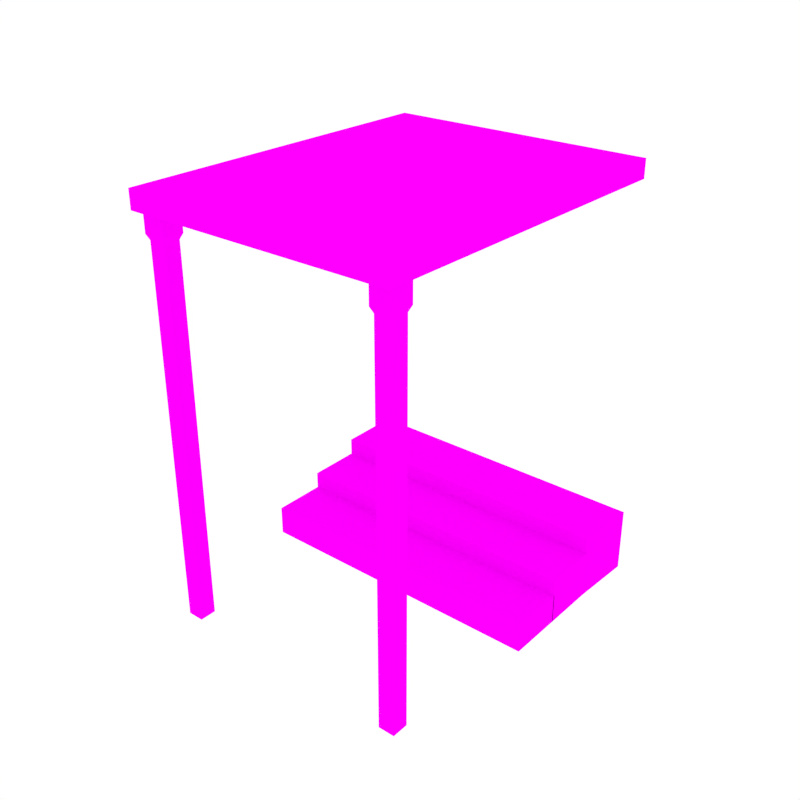 # Source: Stairs_Roof.blend  (saved by Blender 2.79.0; exported with 4.5.12 LTS)
import bpy
from mathutils import Matrix  # noqa: F401  (used for matrix-valued properties, if any)

bpy.ops.wm.read_factory_settings(use_empty=True)
scene = bpy.context.scene
scene.name = 'Scene'

# ---- collections
col_collection_1 = bpy.data.collections.new('Collection 1'); scene.collection.children.link(col_collection_1)

# ---- images (referenced by path relative to the original .blend; pixels are not part of the script)
import os
ASSET_DIR = os.environ.get("B2B_ASSET_DIR", "")  # directory of the original .blend (textures are referenced by path, not embedded)
HERE = os.path.dirname(os.path.abspath(__file__))  # packed textures are extracted next to this script under _unpacked/

def load_image(name, relpath, width, height, colorspace="sRGB"):
    """Load a texture the original file referenced (path relative to the .blend, or extracted next to this script)."""
    p = next((c for c in (os.path.join(HERE, relpath), os.path.join(ASSET_DIR, relpath)) if relpath and os.path.exists(c)), "")
    if p:
        img = bpy.data.images.load(p, check_existing=True)
        img.name = name
    else:  # same state as the original file: an image datablock whose file is absent (Cycles renders it pink)
        img = bpy.data.images.new(name, width, height)
        img.source = "FILE"
        img.filepath = "//" + (relpath or name)
    img.colorspace_settings.name = colorspace
    return img
img_texture_green_png_001 = load_image('Texture_Green.png.001', 'Texture_Green.png', 1024, 1024, 'sRGB')

# ---- materials (node trees are filled in below, after node groups)
mat_texture = bpy.data.materials.new('Texture')
mat_texture.alpha_threshold = 0.0
mat_texture.roughness = 0.5

# ---- material node trees
mat_texture.use_nodes = True; mat_texture.node_tree.nodes.clear()
_N = mat_texture.node_tree.nodes; _L = mat_texture.node_tree.links
n0 = _N.new('ShaderNodeOutputMaterial'); n0.name = 'Material Output'; n0.location = (300, 300)
n1 = _N.new('ShaderNodeBsdfDiffuse'); n1.name = 'Diffuse BSDF'; n1.location = (10, 300)
n2 = _N.new('ShaderNodeTexImage'); n2.name = 'Image Texture'; n2.location = (-180, 300)
n2.width = 140
n2.image = img_texture_green_png_001
_L.new(n1.outputs[0], n0.inputs[0])
_L.new(n2.outputs[0], n1.inputs[0])
n0.is_active_output = True

# ---- world
world_world = bpy.data.worlds.new('World'); scene.world = world_world
world_world.color = (1.0, 1.0, 1.0)
world_world.use_sun_shadow = False
world_world.sun_shadow_jitter_overblur = 0.0
world_world.cycles.sampling_method = 'NONE'
world_world.cycles.sample_map_resolution = 256

# ---- meshes
me_cube_006 = bpy.data.meshes.new('Cube.006')
me_cube_006.from_pydata([(-0.4228, 0.2404, 0.0902), (-0.4228, 0.2404, -0.0902), (-0.4228, 0.06579, 0.0902), (-0.4228, 0.06579, -0.0902), (-0.4228, 0.0682, 0.04106), (-0.4228, 0.0682, -0.0902), (-0.4228, -0.08728, 0.04106), (-0.4228, -0.08728, -0.0902), (-0.4228, -0.08487, -0.007126), (-0.4228, -0.08487, -0.0902), (-0.4228, -0.2404, -0.007126), (-0.4228, -0.2404, -0.0902), (0.4228, 0.2404, 0.0902), (0.4228, 0.2404, -0.0902), (0.4153, 0.06579, 0.0902), (0.4153, 0.06579, -0.0902), (0.4153, 0.0682, 0.04106), (0.4153, 0.0682, -0.0902), (0.4153, -0.08728, 0.04106), (0.4153, -0.08728, -0.0902), (0.4153, -0.08487, -0.007126), (0.4153, -0.08487, -0.0902), (0.4153, -0.2404, -0.007126), (0.4153, -0.2404, -0.0902), (0.3691, -0.6814, 1.004), (0.3691, -0.6814, 1.055), (-0.3777, -0.6814, 1.004), (-0.3777, -0.6814, 1.055), (-0.004339, -0.6814, 1.055), (-0.004339, -0.6814, 1.004), (-0.004339, 0.2649, 1.055), (0.3691, 0.2649, 1.055), (-0.004339, 0.2649, 1.004), (0.3691, 0.2649, 1.004), (-0.3777, 0.2649, 1.055), (-0.3777, 0.2649, 1.004), (-0.3677, -0.6571, 1.032), (-0.3086, -0.6571, 1.032), (-0.3086, -0.5968, 1.032), (-0.3677, -0.5968, 1.032), (-0.3153, -0.6503, -0.1105), (-0.361, -0.6503, -0.1105), (-0.3153, -0.6036, -0.1105), (-0.361, -0.6036, -0.1105), (-0.3677, -0.5968, 0.9459), (-0.3677, -0.6571, 0.9459), (-0.3086, -0.6571, 0.9459), (-0.3086, -0.5968, 0.9459), (-0.361, -0.6036, 0.9308), (-0.361, -0.6503, 0.9308), (-0.3153, -0.6503, 0.9308), (-0.3153, -0.6036, 0.9308), (0.2971, -0.6571, 1.032), (0.3562, -0.6571, 1.032), (0.3562, -0.5968, 1.032), (0.2971, -0.5968, 1.032), (0.3495, -0.6503, -0.1105), (0.3038, -0.6503, -0.1105), (0.3495, -0.6036, -0.1105), (0.3038, -0.6036, -0.1105), (0.2971, -0.5968, 0.9459), (0.2971, -0.6571, 0.9459), (0.3562, -0.6571, 0.9459), (0.3562, -0.5968, 0.9459), (0.3038, -0.6036, 0.9308), (0.3038, -0.6503, 0.9308), (0.3495, -0.6503, 0.9308), (0.3495, -0.6036, 0.9308)], [], [(15, 14, 2, 3), (12, 0, 2, 14), (17, 5, 4, 16), (1, 3, 2, 0), (19, 18, 6, 7), (16, 4, 6, 18), (21, 9, 8, 20), (5, 7, 6, 4), (23, 22, 10, 11), (20, 8, 10, 22), (9, 11, 10, 8), (13, 12, 14, 15), (17, 16, 18, 19), (21, 20, 22, 23), (13, 1, 0, 12), (24, 25, 28, 29), (26, 29, 28, 27), (33, 32, 30, 31), (35, 34, 30, 32), (29, 26, 35, 32), (24, 29, 32, 33), (26, 27, 34, 35), (27, 28, 30, 34), (25, 24, 33, 31), (28, 25, 31, 30), (37, 38, 39, 36), (40, 41, 43, 42), (49, 48, 43, 41), (50, 49, 41, 40), (51, 50, 40, 42), (48, 51, 42, 43), (39, 38, 47, 44), (38, 37, 46, 47), (37, 36, 45, 46), (36, 39, 44, 45), (44, 47, 51, 48), (47, 46, 50, 51), (46, 45, 49, 50), (45, 44, 48, 49), (53, 54, 55, 52), (56, 57, 59, 58), (65, 64, 59, 57), (66, 65, 57, 56), (67, 66, 56, 58), (64, 67, 58, 59), (55, 54, 63, 60), (54, 53, 62, 63), (53, 52, 61, 62), (52, 55, 60, 61), (60, 63, 67, 64), (63, 62, 66, 67), (62, 61, 65, 66), (61, 60, 64, 65)])
_uv = me_cube_006.uv_layers.new(name='UVMap')
_uv.uv.foreach_set('vector', [0.1601, 0.8512, 0.1706, 0.8512, 0.1706, 0.8992, 0.1601, 0.8992, 0.08357, 0.857, 0.08357, 0.9054, 0.07344, 0.9054, 0.07344, 0.8574, 0.1092, 0.857, 0.1092, 0.905, 0.1016, 0.905, 0.1016, 0.857, 0.1492, 0.8776, 0.139, 0.8776, 0.139, 0.8673, 0.1492, 0.8673, 0.1092, 0.857, 0.1168, 0.857, 0.1168, 0.905, 0.1092, 0.905, 0.0926, 0.857, 0.0926, 0.905, 0.08357, 0.905, 0.08357, 0.857, 0.1754, 0.8029, 0.1754, 0.8508, 0.1706, 0.8508, 0.1706, 0.8029, 0.1567, 0.857, 0.1567, 0.8659, 0.1492, 0.8659, 0.1492, 0.857, 0.1706, 0.8512, 0.1754, 0.8512, 0.1754, 0.8992, 0.1706, 0.8992, 0.1016, 0.857, 0.1016, 0.905, 0.0926, 0.905, 0.0926, 0.857, 0.139, 0.8865, 0.139, 0.8776, 0.1438, 0.8776, 0.1438, 0.8865, 0.1492, 0.857, 0.1492, 0.8673, 0.139, 0.8673, 0.139, 0.857, 0.1567, 0.8762, 0.1492, 0.8762, 0.1492, 0.8673, 0.1567, 0.8673, 0.154, 0.8851, 0.1492, 0.8851, 0.1492, 0.8762, 0.154, 0.8762, 0.1601, 0.8512, 0.1601, 0.8029, 0.1706, 0.8029, 0.1706, 0.8512, 0.1389, 0.1191, 0.1422, 0.1191, 0.1422, 0.1433, 0.1389, 0.1433, 0.1389, 0.1674, 0.1389, 0.1433, 0.1422, 0.1433, 0.1422, 0.1674, 0.1389, 0.1191, 0.1389, 0.1433, 0.1355, 0.1433, 0.1355, 0.1191, 0.1389, 0.1674, 0.1355, 0.1674, 0.1355, 0.1433, 0.1389, 0.1433, 0.1416, 0.1191, 0.1171, 0.1191, 0.1171, 0.05794, 0.1416, 0.05794, 0.1661, 0.1191, 0.1416, 0.1191, 0.1416, 0.05794, 0.1661, 0.05794, 0.1355, 0.1803, 0.1321, 0.1803, 0.1321, 0.1191, 0.1355, 0.1191, 0.1171, 0.1191, 0.09262, 0.1191, 0.09262, 0.05794, 0.1171, 0.05794, 0.1288, 0.1191, 0.1321, 0.1191, 0.1321, 0.1803, 0.1288, 0.1803, 0.09262, 0.1191, 0.06812, 0.1191, 0.06812, 0.05794, 0.09262, 0.05794, 0.1473, 0.8811, 0.1473, 0.8845, 0.1438, 0.8845, 0.1438, 0.8811, 0.1566, 0.8789, 0.154, 0.8789, 0.154, 0.8762, 0.1566, 0.8762, 0.189, 0.8622, 0.1863, 0.8622, 0.1863, 0.8029, 0.189, 0.8029, 0.1233, 0.9164, 0.1206, 0.9164, 0.1206, 0.857, 0.1233, 0.857, 0.1785, 0.8622, 0.1758, 0.8623, 0.1758, 0.8029, 0.1785, 0.8029, 0.1267, 0.9164, 0.1241, 0.9164, 0.1241, 0.857, 0.1267, 0.857, 0.1271, 0.9222, 0.1237, 0.9222, 0.1237, 0.9173, 0.1271, 0.9173, 0.1789, 0.8681, 0.1754, 0.8681, 0.1754, 0.8631, 0.1789, 0.8631, 0.1237, 0.9222, 0.1203, 0.9222, 0.1203, 0.9173, 0.1237, 0.9173, 0.1894, 0.8681, 0.1859, 0.8681, 0.1859, 0.8631, 0.1894, 0.8631, 0.1271, 0.9173, 0.1237, 0.9173, 0.1241, 0.9164, 0.1267, 0.9164, 0.1789, 0.8631, 0.1754, 0.8631, 0.1758, 0.8623, 0.1785, 0.8622, 0.1237, 0.9173, 0.1203, 0.9173, 0.1206, 0.9164, 0.1233, 0.9164, 0.1894, 0.8631, 0.1859, 0.8631, 0.1863, 0.8622, 0.189, 0.8622, 0.1473, 0.8776, 0.1473, 0.8811, 0.1438, 0.8811, 0.1438, 0.8776, 0.1566, 0.8816, 0.154, 0.8816, 0.154, 0.8789, 0.1566, 0.8789, 0.1855, 0.8622, 0.1828, 0.8622, 0.1828, 0.8029, 0.1855, 0.8029, 0.1924, 0.8623, 0.1898, 0.8623, 0.1898, 0.8029, 0.1924, 0.8029, 0.182, 0.8622, 0.1793, 0.8623, 0.1793, 0.8029, 0.182, 0.8029, 0.1172, 0.8628, 0.1199, 0.8628, 0.1199, 0.9222, 0.1172, 0.9222, 0.1168, 0.857, 0.1203, 0.857, 0.1203, 0.8619, 0.1168, 0.8619, 0.1824, 0.8681, 0.1789, 0.8681, 0.1789, 0.8631, 0.1824, 0.8631, 0.1928, 0.8681, 0.1894, 0.8681, 0.1894, 0.8632, 0.1928, 0.8632, 0.1859, 0.8681, 0.1824, 0.8681, 0.1824, 0.8631, 0.1859, 0.8631, 0.1168, 0.8619, 0.1203, 0.8619, 0.1199, 0.8628, 0.1172, 0.8628, 0.1824, 0.8631, 0.1789, 0.8631, 0.1793, 0.8623, 0.182, 0.8622, 0.1928, 0.8632, 0.1894, 0.8632, 0.1898, 0.8623, 0.1924, 0.8623, 0.1859, 0.8631, 0.1824, 0.8631, 0.1828, 0.8622, 0.1855, 0.8622])
me_cube_006.materials.append(mat_texture)
me_cube_006.use_remesh_preserve_volume = False
me_cube_006.use_remesh_preserve_attributes = False
me_cube_006.use_mirror_vertex_groups = False
me_cube_006.update()

# ---- objects
ob_stairs_roof = bpy.data.objects.new('Stairs_Roof', me_cube_006)

# ---- transforms, parenting, visibility, modifiers, constraints
ob_stairs_roof.location = (0.0, 0.0, 0.0)
ob_stairs_roof.lineart.crease_threshold = 0.0
_vg = ob_stairs_roof.vertex_groups.new(name='Group')

# ---- collection membership
col_collection_1.objects.link(ob_stairs_roof)

# ---- scene / render settings (as saved in the file)
scene.frame_start = 1; scene.frame_end = 250; scene.frame_set(0)
scene.render.engine = 'CYCLES'
scene.render.resolution_x = 1000
scene.render.resolution_y = 1000
scene.render.dither_intensity = 0.0
scene.cycles.samples = 200
scene.cycles.sampling_pattern = 'TABULATED_SOBOL'
scene.cycles.light_sampling_threshold = 0.0
scene.cycles.use_adaptive_sampling = False
scene.cycles.use_light_tree = False
scene.cycles.caustics_reflective = False
scene.cycles.caustics_refractive = False
scene.cycles.blur_glossy = 0.0
scene.cycles.max_bounces = 2
scene.cycles.pixel_filter_type = 'GAUSSIAN'
scene.cycles.sample_clamp_indirect = 0.0
scene.view_settings.view_transform = 'Standard'
bpy.context.view_layer.update()

# ---- added for rendering (the .blend has no active camera): camera
cam_auto = bpy.data.cameras.new('AutoCamera')
cam_auto.lens = 50.0
cam_auto.sensor_width = 36.0
cam_auto.clip_end = 1000.0
ob_auto_camera = bpy.data.objects.new('AutoCamera', cam_auto)
scene.collection.objects.link(ob_auto_camera)
ob_auto_camera.location = (1.59442, -2.12155, 1.74803)
ob_auto_camera.rotation_euler = (1.09748, -7.21219e-08, 0.694738)
scene.camera = ob_auto_camera
bpy.context.view_layer.update()
